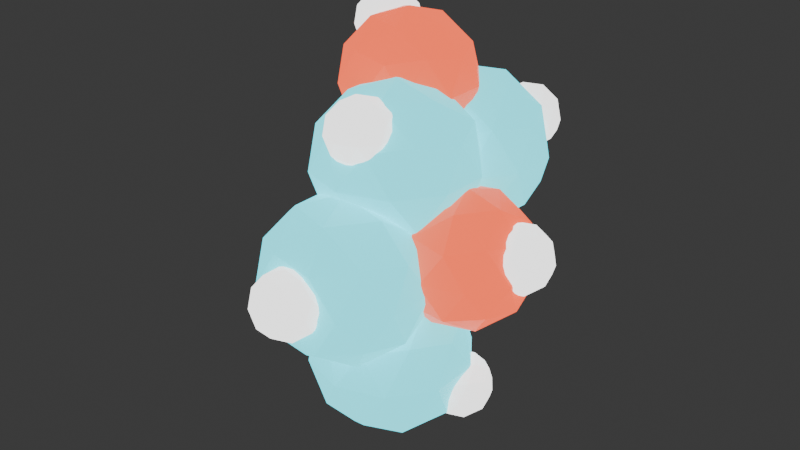 # Source: nano.blend  (saved by Blender 4.1.23; exported with 4.5.12 LTS)
import bpy
from mathutils import Matrix  # noqa: F401  (used for matrix-valued properties, if any)

bpy.ops.wm.read_factory_settings(use_empty=True)
scene = bpy.context.scene
scene.name = 'Scene'

# ---- collections
col_collection = bpy.data.collections.new('Collection'); scene.collection.children.link(col_collection)

# ---- materials (node trees are filled in below, after node groups)
mat_material_002 = bpy.data.materials.new('Material.002')
mat_material_002.use_transparent_shadow = False
mat_material_003 = bpy.data.materials.new('Material.003')
mat_material_003.use_transparent_shadow = False
mat_material_001 = bpy.data.materials.new('Material.001')
mat_material_001.use_transparent_shadow = False

# ---- material node trees
mat_material_002.use_nodes = True; mat_material_002.node_tree.nodes.clear()
_N = mat_material_002.node_tree.nodes; _L = mat_material_002.node_tree.links
n0 = _N.new('ShaderNodeBsdfPrincipled'); n0.name = 'Principled BSDF'; n0.location = (10, 300)
n0.inputs[0].default_value = (0.07421, 0.6939, 0.7991, 1.0)
n0.inputs[27].default_value = (0.07421, 0.6939, 0.7991, 1.0)
n0.inputs[28].default_value = 2.0
n1 = _N.new('ShaderNodeOutputMaterial'); n1.name = 'Material Output'; n1.location = (300, 300)
_L.new(n0.outputs[0], n1.inputs[0])
n1.is_active_output = True
mat_material_003.use_nodes = True; mat_material_003.node_tree.nodes.clear()
_N = mat_material_003.node_tree.nodes; _L = mat_material_003.node_tree.links
n0 = _N.new('ShaderNodeBsdfPrincipled'); n0.name = 'Principled BSDF'; n0.location = (10, 300)
n0.inputs[0].default_value = (0.7991, 0.09759, 0.0382, 1.0)
n0.inputs[27].default_value = (0.7991, 0.09759, 0.0382, 1.0)
n0.inputs[28].default_value = 2.0
n1 = _N.new('ShaderNodeOutputMaterial'); n1.name = 'Material Output'; n1.location = (300, 300)
_L.new(n0.outputs[0], n1.inputs[0])
n1.is_active_output = True
mat_material_001.use_nodes = True; mat_material_001.node_tree.nodes.clear()
_N = mat_material_001.node_tree.nodes; _L = mat_material_001.node_tree.links
n0 = _N.new('ShaderNodeBsdfPrincipled'); n0.name = 'Principled BSDF'; n0.location = (10, 300)
n0.inputs[28].default_value = 2.0
n1 = _N.new('ShaderNodeOutputMaterial'); n1.name = 'Material Output'; n1.location = (300, 300)
_L.new(n0.outputs[0], n1.inputs[0])
n1.is_active_output = True

# ---- world
world_world = bpy.data.worlds.new('World'); scene.world = world_world
world_world.use_nodes = True; world_world.node_tree.nodes.clear()
_N = world_world.node_tree.nodes; _L = world_world.node_tree.links
n0 = _N.new('ShaderNodeOutputWorld'); n0.name = 'World Output'; n0.location = (300, 300)
n1 = _N.new('ShaderNodeBackground'); n1.name = 'Background'; n1.location = (10, 300)
n1.inputs[0].default_value = (0.05088, 0.05088, 0.05088, 1.0)
_L.new(n1.outputs[0], n0.inputs[0])
n0.is_active_output = True
world_world.color = (0.05088, 0.05088, 0.05088)
world_world.use_sun_shadow = False
world_world.sun_shadow_jitter_overblur = 0.0

# ---- meshes
me_icosphere_007 = bpy.data.meshes.new('Icosphere.007')
me_icosphere_007.from_pydata([(0.0, 0.0, -0.1), (0.07236, -0.05257, -0.04472), (-0.02764, -0.08506, -0.04472), (-0.08944, 0.0, -0.04472), (-0.02764, 0.08506, -0.04472), (0.07236, 0.05257, -0.04472), (0.02764, -0.08506, 0.04472), (-0.07236, -0.05257, 0.04472), (-0.07236, 0.05257, 0.04472), (0.02764, 0.08506, 0.04472), (0.08944, 0.0, 0.04472), (0.0, 0.0, 0.1), (-0.01625, -0.05, -0.08507), (0.04253, -0.0309, -0.08507), (0.02629, -0.0809, -0.05257), (0.08506, 0.0, -0.05257), (0.04253, 0.0309, -0.08507), (-0.05257, 0.0, -0.08507), (-0.06882, -0.05, -0.05257), (-0.01625, 0.05, -0.08507), (-0.06882, 0.05, -0.05257), (0.02629, 0.0809, -0.05257), (0.09511, -0.0309, 0.0), (0.09511, 0.0309, 0.0), (0.0, -0.1, 0.0), (0.05878, -0.0809, 0.0), (-0.09511, -0.0309, 0.0), (-0.05878, -0.0809, 0.0), (-0.05878, 0.0809, 0.0), (-0.09511, 0.0309, 0.0), (0.05878, 0.0809, 0.0), (0.0, 0.1, 0.0), (0.06882, -0.05, 0.05257), (-0.02629, -0.0809, 0.05257), (-0.08506, 0.0, 0.05257), (-0.02629, 0.0809, 0.05257), (0.06882, 0.05, 0.05257), (0.01625, -0.05, 0.08507), (0.05257, 0.0, 0.08507), (-0.04253, -0.0309, 0.08507), (-0.04253, 0.0309, 0.08507), (0.01625, 0.05, 0.08507)], [], [(0, 13, 12), (1, 13, 15), (0, 12, 17), (0, 17, 19), (0, 19, 16), (1, 15, 22), (2, 14, 24), (3, 18, 26), (4, 20, 28), (5, 21, 30), (1, 22, 25), (2, 24, 27), (3, 26, 29), (4, 28, 31), (5, 30, 23), (6, 32, 37), (7, 33, 39), (8, 34, 40), (9, 35, 41), (10, 36, 38), (38, 41, 11), (38, 36, 41), (36, 9, 41), (41, 40, 11), (41, 35, 40), (35, 8, 40), (40, 39, 11), (40, 34, 39), (34, 7, 39), (39, 37, 11), (39, 33, 37), (33, 6, 37), (37, 38, 11), (37, 32, 38), (32, 10, 38), (23, 36, 10), (23, 30, 36), (30, 9, 36), (31, 35, 9), (31, 28, 35), (28, 8, 35), (29, 34, 8), (29, 26, 34), (26, 7, 34), (27, 33, 7), (27, 24, 33), (24, 6, 33), (25, 32, 6), (25, 22, 32), (22, 10, 32), (30, 31, 9), (30, 21, 31), (21, 4, 31), (28, 29, 8), (28, 20, 29), (20, 3, 29), (26, 27, 7), (26, 18, 27), (18, 2, 27), (24, 25, 6), (24, 14, 25), (14, 1, 25), (22, 23, 10), (22, 15, 23), (15, 5, 23), (16, 21, 5), (16, 19, 21), (19, 4, 21), (19, 20, 4), (19, 17, 20), (17, 3, 20), (17, 18, 3), (17, 12, 18), (12, 2, 18), (15, 16, 5), (15, 13, 16), (13, 0, 16), (12, 14, 2), (12, 13, 14), (13, 1, 14)])
_uv = me_icosphere_007.uv_layers.new(name='UVMap')
_uv.uv.foreach_set('vector', [0.1818, 0.0, 0.2273, 0.07873, 0.1364, 0.07873, 0.2727, 0.1575, 0.3182, 0.07873, 0.3636, 0.1575, 0.9091, 0.0, 0.9545, 0.07873, 0.8636, 0.07873, 0.7273, 0.0, 0.7727, 0.07873, 0.6818, 0.07873, 0.5455, 0.0, 0.5909, 0.07873, 0.5, 0.07873, 0.2727, 0.1575, 0.3636, 0.1575, 0.3182, 0.2362, 0.09091, 0.1575, 0.1818, 0.1575, 0.1364, 0.2362, 0.8182, 0.1575, 0.9091, 0.1575, 0.8636, 0.2362, 0.6364, 0.1575, 0.7273, 0.1575, 0.6818, 0.2362, 0.4545, 0.1575, 0.5455, 0.1575, 0.5, 0.2362, 0.2727, 0.1575, 0.3182, 0.2362, 0.2273, 0.2362, 0.09091, 0.1575, 0.1364, 0.2362, 0.04546, 0.2362, 0.8182, 0.1575, 0.8636, 0.2362, 0.7727, 0.2362, 0.6364, 0.1575, 0.6818, 0.2362, 0.5909, 0.2362, 0.4545, 0.1575, 0.5, 0.2362, 0.4091, 0.2362, 0.1818, 0.3149, 0.2727, 0.3149, 0.2273, 0.3937, 0.0, 0.3149, 0.09091, 0.3149, 0.04546, 0.3937, 0.7273, 0.3149, 0.8182, 0.3149, 0.7727, 0.3937, 0.5455, 0.3149, 0.6364, 0.3149, 0.5909, 0.3937, 0.3636, 0.3149, 0.4545, 0.3149, 0.4091, 0.3937, 0.4091, 0.3937, 0.5, 0.3937, 0.4545, 0.4724, 0.4091, 0.3937, 0.4545, 0.3149, 0.5, 0.3937, 0.4545, 0.3149, 0.5455, 0.3149, 0.5, 0.3937, 0.5909, 0.3937, 0.6818, 0.3937, 0.6364, 0.4724, 0.5909, 0.3937, 0.6364, 0.3149, 0.6818, 0.3937, 0.6364, 0.3149, 0.7273, 0.3149, 0.6818, 0.3937, 0.7727, 0.3937, 0.8636, 0.3937, 0.8182, 0.4724, 0.7727, 0.3937, 0.8182, 0.3149, 0.8636, 0.3937, 0.8182, 0.3149, 0.9091, 0.3149, 0.8636, 0.3937, 0.04546, 0.3937, 0.1364, 0.3937, 0.09091, 0.4724, 0.04546, 0.3937, 0.09091, 0.3149, 0.1364, 0.3937, 0.09091, 0.3149, 0.1818, 0.3149, 0.1364, 0.3937, 0.2273, 0.3937, 0.3182, 0.3937, 0.2727, 0.4724, 0.2273, 0.3937, 0.2727, 0.3149, 0.3182, 0.3937, 0.2727, 0.3149, 0.3636, 0.3149, 0.3182, 0.3937, 0.4091, 0.2362, 0.4545, 0.3149, 0.3636, 0.3149, 0.4091, 0.2362, 0.5, 0.2362, 0.4545, 0.3149, 0.5, 0.2362, 0.5455, 0.3149, 0.4545, 0.3149, 0.5909, 0.2362, 0.6364, 0.3149, 0.5455, 0.3149, 0.5909, 0.2362, 0.6818, 0.2362, 0.6364, 0.3149, 0.6818, 0.2362, 0.7273, 0.3149, 0.6364, 0.3149, 0.7727, 0.2362, 0.8182, 0.3149, 0.7273, 0.3149, 0.7727, 0.2362, 0.8636, 0.2362, 0.8182, 0.3149, 0.8636, 0.2362, 0.9091, 0.3149, 0.8182, 0.3149, 0.04546, 0.2362, 0.09091, 0.3149, 0.0, 0.3149, 0.04546, 0.2362, 0.1364, 0.2362, 0.09091, 0.3149, 0.1364, 0.2362, 0.1818, 0.3149, 0.09091, 0.3149, 0.2273, 0.2362, 0.2727, 0.3149, 0.1818, 0.3149, 0.2273, 0.2362, 0.3182, 0.2362, 0.2727, 0.3149, 0.3182, 0.2362, 0.3636, 0.3149, 0.2727, 0.3149, 0.5, 0.2362, 0.5909, 0.2362, 0.5455, 0.3149, 0.5, 0.2362, 0.5455, 0.1575, 0.5909, 0.2362, 0.5455, 0.1575, 0.6364, 0.1575, 0.5909, 0.2362, 0.6818, 0.2362, 0.7727, 0.2362, 0.7273, 0.3149, 0.6818, 0.2362, 0.7273, 0.1575, 0.7727, 0.2362, 0.7273, 0.1575, 0.8182, 0.1575, 0.7727, 0.2362, 0.8636, 0.2362, 0.9545, 0.2362, 0.9091, 0.3149, 0.8636, 0.2362, 0.9091, 0.1575, 0.9545, 0.2362, 0.9091, 0.1575, 1.0, 0.1575, 0.9545, 0.2362, 0.1364, 0.2362, 0.2273, 0.2362, 0.1818, 0.3149, 0.1364, 0.2362, 0.1818, 0.1575, 0.2273, 0.2362, 0.1818, 0.1575, 0.2727, 0.1575, 0.2273, 0.2362, 0.3182, 0.2362, 0.4091, 0.2362, 0.3636, 0.3149, 0.3182, 0.2362, 0.3636, 0.1575, 0.4091, 0.2362, 0.3636, 0.1575, 0.4545, 0.1575, 0.4091, 0.2362, 0.5, 0.07873, 0.5455, 0.1575, 0.4545, 0.1575, 0.5, 0.07873, 0.5909, 0.07873, 0.5455, 0.1575, 0.5909, 0.07873, 0.6364, 0.1575, 0.5455, 0.1575, 0.6818, 0.07873, 0.7273, 0.1575, 0.6364, 0.1575, 0.6818, 0.07873, 0.7727, 0.07873, 0.7273, 0.1575, 0.7727, 0.07873, 0.8182, 0.1575, 0.7273, 0.1575, 0.8636, 0.07873, 0.9091, 0.1575, 0.8182, 0.1575, 0.8636, 0.07873, 0.9545, 0.07873, 0.9091, 0.1575, 0.9545, 0.07873, 1.0, 0.1575, 0.9091, 0.1575, 0.3636, 0.1575, 0.4091, 0.07873, 0.4545, 0.1575, 0.3636, 0.1575, 0.3182, 0.07873, 0.4091, 0.07873, 0.3182, 0.07873, 0.3636, 0.0, 0.4091, 0.07873, 0.1364, 0.07873, 0.1818, 0.1575, 0.09091, 0.1575, 0.1364, 0.07873, 0.2273, 0.07873, 0.1818, 0.1575, 0.2273, 0.07873, 0.2727, 0.1575, 0.1818, 0.1575])
me_icosphere_007.materials.append(mat_material_002)
me_icosphere_007.update()
me_icosphere_008 = bpy.data.meshes.new('Icosphere.008')
me_icosphere_008.from_pydata([(0.0, 0.0, -0.1), (0.07236, -0.05257, -0.04472), (-0.02764, -0.08506, -0.04472), (-0.08944, 0.0, -0.04472), (-0.02764, 0.08506, -0.04472), (0.07236, 0.05257, -0.04472), (0.02764, -0.08506, 0.04472), (-0.07236, -0.05257, 0.04472), (-0.07236, 0.05257, 0.04472), (0.02764, 0.08506, 0.04472), (0.08944, 0.0, 0.04472), (0.0, 0.0, 0.1), (-0.01625, -0.05, -0.08507), (0.04253, -0.0309, -0.08507), (0.02629, -0.0809, -0.05257), (0.08506, 0.0, -0.05257), (0.04253, 0.0309, -0.08507), (-0.05257, 0.0, -0.08507), (-0.06882, -0.05, -0.05257), (-0.01625, 0.05, -0.08507), (-0.06882, 0.05, -0.05257), (0.02629, 0.0809, -0.05257), (0.09511, -0.0309, 0.0), (0.09511, 0.0309, 0.0), (0.0, -0.1, 0.0), (0.05878, -0.0809, 0.0), (-0.09511, -0.0309, 0.0), (-0.05878, -0.0809, 0.0), (-0.05878, 0.0809, 0.0), (-0.09511, 0.0309, 0.0), (0.05878, 0.0809, 0.0), (0.0, 0.1, 0.0), (0.06882, -0.05, 0.05257), (-0.02629, -0.0809, 0.05257), (-0.08506, 0.0, 0.05257), (-0.02629, 0.0809, 0.05257), (0.06882, 0.05, 0.05257), (0.01625, -0.05, 0.08507), (0.05257, 0.0, 0.08507), (-0.04253, -0.0309, 0.08507), (-0.04253, 0.0309, 0.08507), (0.01625, 0.05, 0.08507)], [], [(0, 13, 12), (1, 13, 15), (0, 12, 17), (0, 17, 19), (0, 19, 16), (1, 15, 22), (2, 14, 24), (3, 18, 26), (4, 20, 28), (5, 21, 30), (1, 22, 25), (2, 24, 27), (3, 26, 29), (4, 28, 31), (5, 30, 23), (6, 32, 37), (7, 33, 39), (8, 34, 40), (9, 35, 41), (10, 36, 38), (38, 41, 11), (38, 36, 41), (36, 9, 41), (41, 40, 11), (41, 35, 40), (35, 8, 40), (40, 39, 11), (40, 34, 39), (34, 7, 39), (39, 37, 11), (39, 33, 37), (33, 6, 37), (37, 38, 11), (37, 32, 38), (32, 10, 38), (23, 36, 10), (23, 30, 36), (30, 9, 36), (31, 35, 9), (31, 28, 35), (28, 8, 35), (29, 34, 8), (29, 26, 34), (26, 7, 34), (27, 33, 7), (27, 24, 33), (24, 6, 33), (25, 32, 6), (25, 22, 32), (22, 10, 32), (30, 31, 9), (30, 21, 31), (21, 4, 31), (28, 29, 8), (28, 20, 29), (20, 3, 29), (26, 27, 7), (26, 18, 27), (18, 2, 27), (24, 25, 6), (24, 14, 25), (14, 1, 25), (22, 23, 10), (22, 15, 23), (15, 5, 23), (16, 21, 5), (16, 19, 21), (19, 4, 21), (19, 20, 4), (19, 17, 20), (17, 3, 20), (17, 18, 3), (17, 12, 18), (12, 2, 18), (15, 16, 5), (15, 13, 16), (13, 0, 16), (12, 14, 2), (12, 13, 14), (13, 1, 14)])
_uv = me_icosphere_008.uv_layers.new(name='UVMap')
_uv.uv.foreach_set('vector', [0.1818, 0.0, 0.2273, 0.07873, 0.1364, 0.07873, 0.2727, 0.1575, 0.3182, 0.07873, 0.3636, 0.1575, 0.9091, 0.0, 0.9545, 0.07873, 0.8636, 0.07873, 0.7273, 0.0, 0.7727, 0.07873, 0.6818, 0.07873, 0.5455, 0.0, 0.5909, 0.07873, 0.5, 0.07873, 0.2727, 0.1575, 0.3636, 0.1575, 0.3182, 0.2362, 0.09091, 0.1575, 0.1818, 0.1575, 0.1364, 0.2362, 0.8182, 0.1575, 0.9091, 0.1575, 0.8636, 0.2362, 0.6364, 0.1575, 0.7273, 0.1575, 0.6818, 0.2362, 0.4545, 0.1575, 0.5455, 0.1575, 0.5, 0.2362, 0.2727, 0.1575, 0.3182, 0.2362, 0.2273, 0.2362, 0.09091, 0.1575, 0.1364, 0.2362, 0.04546, 0.2362, 0.8182, 0.1575, 0.8636, 0.2362, 0.7727, 0.2362, 0.6364, 0.1575, 0.6818, 0.2362, 0.5909, 0.2362, 0.4545, 0.1575, 0.5, 0.2362, 0.4091, 0.2362, 0.1818, 0.3149, 0.2727, 0.3149, 0.2273, 0.3937, 0.0, 0.3149, 0.09091, 0.3149, 0.04546, 0.3937, 0.7273, 0.3149, 0.8182, 0.3149, 0.7727, 0.3937, 0.5455, 0.3149, 0.6364, 0.3149, 0.5909, 0.3937, 0.3636, 0.3149, 0.4545, 0.3149, 0.4091, 0.3937, 0.4091, 0.3937, 0.5, 0.3937, 0.4545, 0.4724, 0.4091, 0.3937, 0.4545, 0.3149, 0.5, 0.3937, 0.4545, 0.3149, 0.5455, 0.3149, 0.5, 0.3937, 0.5909, 0.3937, 0.6818, 0.3937, 0.6364, 0.4724, 0.5909, 0.3937, 0.6364, 0.3149, 0.6818, 0.3937, 0.6364, 0.3149, 0.7273, 0.3149, 0.6818, 0.3937, 0.7727, 0.3937, 0.8636, 0.3937, 0.8182, 0.4724, 0.7727, 0.3937, 0.8182, 0.3149, 0.8636, 0.3937, 0.8182, 0.3149, 0.9091, 0.3149, 0.8636, 0.3937, 0.04546, 0.3937, 0.1364, 0.3937, 0.09091, 0.4724, 0.04546, 0.3937, 0.09091, 0.3149, 0.1364, 0.3937, 0.09091, 0.3149, 0.1818, 0.3149, 0.1364, 0.3937, 0.2273, 0.3937, 0.3182, 0.3937, 0.2727, 0.4724, 0.2273, 0.3937, 0.2727, 0.3149, 0.3182, 0.3937, 0.2727, 0.3149, 0.3636, 0.3149, 0.3182, 0.3937, 0.4091, 0.2362, 0.4545, 0.3149, 0.3636, 0.3149, 0.4091, 0.2362, 0.5, 0.2362, 0.4545, 0.3149, 0.5, 0.2362, 0.5455, 0.3149, 0.4545, 0.3149, 0.5909, 0.2362, 0.6364, 0.3149, 0.5455, 0.3149, 0.5909, 0.2362, 0.6818, 0.2362, 0.6364, 0.3149, 0.6818, 0.2362, 0.7273, 0.3149, 0.6364, 0.3149, 0.7727, 0.2362, 0.8182, 0.3149, 0.7273, 0.3149, 0.7727, 0.2362, 0.8636, 0.2362, 0.8182, 0.3149, 0.8636, 0.2362, 0.9091, 0.3149, 0.8182, 0.3149, 0.04546, 0.2362, 0.09091, 0.3149, 0.0, 0.3149, 0.04546, 0.2362, 0.1364, 0.2362, 0.09091, 0.3149, 0.1364, 0.2362, 0.1818, 0.3149, 0.09091, 0.3149, 0.2273, 0.2362, 0.2727, 0.3149, 0.1818, 0.3149, 0.2273, 0.2362, 0.3182, 0.2362, 0.2727, 0.3149, 0.3182, 0.2362, 0.3636, 0.3149, 0.2727, 0.3149, 0.5, 0.2362, 0.5909, 0.2362, 0.5455, 0.3149, 0.5, 0.2362, 0.5455, 0.1575, 0.5909, 0.2362, 0.5455, 0.1575, 0.6364, 0.1575, 0.5909, 0.2362, 0.6818, 0.2362, 0.7727, 0.2362, 0.7273, 0.3149, 0.6818, 0.2362, 0.7273, 0.1575, 0.7727, 0.2362, 0.7273, 0.1575, 0.8182, 0.1575, 0.7727, 0.2362, 0.8636, 0.2362, 0.9545, 0.2362, 0.9091, 0.3149, 0.8636, 0.2362, 0.9091, 0.1575, 0.9545, 0.2362, 0.9091, 0.1575, 1.0, 0.1575, 0.9545, 0.2362, 0.1364, 0.2362, 0.2273, 0.2362, 0.1818, 0.3149, 0.1364, 0.2362, 0.1818, 0.1575, 0.2273, 0.2362, 0.1818, 0.1575, 0.2727, 0.1575, 0.2273, 0.2362, 0.3182, 0.2362, 0.4091, 0.2362, 0.3636, 0.3149, 0.3182, 0.2362, 0.3636, 0.1575, 0.4091, 0.2362, 0.3636, 0.1575, 0.4545, 0.1575, 0.4091, 0.2362, 0.5, 0.07873, 0.5455, 0.1575, 0.4545, 0.1575, 0.5, 0.07873, 0.5909, 0.07873, 0.5455, 0.1575, 0.5909, 0.07873, 0.6364, 0.1575, 0.5455, 0.1575, 0.6818, 0.07873, 0.7273, 0.1575, 0.6364, 0.1575, 0.6818, 0.07873, 0.7727, 0.07873, 0.7273, 0.1575, 0.7727, 0.07873, 0.8182, 0.1575, 0.7273, 0.1575, 0.8636, 0.07873, 0.9091, 0.1575, 0.8182, 0.1575, 0.8636, 0.07873, 0.9545, 0.07873, 0.9091, 0.1575, 0.9545, 0.07873, 1.0, 0.1575, 0.9091, 0.1575, 0.3636, 0.1575, 0.4091, 0.07873, 0.4545, 0.1575, 0.3636, 0.1575, 0.3182, 0.07873, 0.4091, 0.07873, 0.3182, 0.07873, 0.3636, 0.0, 0.4091, 0.07873, 0.1364, 0.07873, 0.1818, 0.1575, 0.09091, 0.1575, 0.1364, 0.07873, 0.2273, 0.07873, 0.1818, 0.1575, 0.2273, 0.07873, 0.2727, 0.1575, 0.1818, 0.1575])
me_icosphere_008.materials.append(mat_material_003)
me_icosphere_008.update()
me_icosphere_013 = bpy.data.meshes.new('Icosphere.013')
me_icosphere_013.from_pydata([(0.0, 0.0, -0.1), (0.07236, -0.05257, -0.04472), (-0.02764, -0.08506, -0.04472), (-0.08944, 0.0, -0.04472), (-0.02764, 0.08506, -0.04472), (0.07236, 0.05257, -0.04472), (0.02764, -0.08506, 0.04472), (-0.07236, -0.05257, 0.04472), (-0.07236, 0.05257, 0.04472), (0.02764, 0.08506, 0.04472), (0.08944, 0.0, 0.04472), (0.0, 0.0, 0.1), (-0.01625, -0.05, -0.08507), (0.04253, -0.0309, -0.08507), (0.02629, -0.0809, -0.05257), (0.08506, 0.0, -0.05257), (0.04253, 0.0309, -0.08507), (-0.05257, 0.0, -0.08507), (-0.06882, -0.05, -0.05257), (-0.01625, 0.05, -0.08507), (-0.06882, 0.05, -0.05257), (0.02629, 0.0809, -0.05257), (0.09511, -0.0309, 0.0), (0.09511, 0.0309, 0.0), (0.0, -0.1, 0.0), (0.05878, -0.0809, 0.0), (-0.09511, -0.0309, 0.0), (-0.05878, -0.0809, 0.0), (-0.05878, 0.0809, 0.0), (-0.09511, 0.0309, 0.0), (0.05878, 0.0809, 0.0), (0.0, 0.1, 0.0), (0.06882, -0.05, 0.05257), (-0.02629, -0.0809, 0.05257), (-0.08506, 0.0, 0.05257), (-0.02629, 0.0809, 0.05257), (0.06882, 0.05, 0.05257), (0.01625, -0.05, 0.08507), (0.05257, 0.0, 0.08507), (-0.04253, -0.0309, 0.08507), (-0.04253, 0.0309, 0.08507), (0.01625, 0.05, 0.08507)], [], [(0, 13, 12), (1, 13, 15), (0, 12, 17), (0, 17, 19), (0, 19, 16), (1, 15, 22), (2, 14, 24), (3, 18, 26), (4, 20, 28), (5, 21, 30), (1, 22, 25), (2, 24, 27), (3, 26, 29), (4, 28, 31), (5, 30, 23), (6, 32, 37), (7, 33, 39), (8, 34, 40), (9, 35, 41), (10, 36, 38), (38, 41, 11), (38, 36, 41), (36, 9, 41), (41, 40, 11), (41, 35, 40), (35, 8, 40), (40, 39, 11), (40, 34, 39), (34, 7, 39), (39, 37, 11), (39, 33, 37), (33, 6, 37), (37, 38, 11), (37, 32, 38), (32, 10, 38), (23, 36, 10), (23, 30, 36), (30, 9, 36), (31, 35, 9), (31, 28, 35), (28, 8, 35), (29, 34, 8), (29, 26, 34), (26, 7, 34), (27, 33, 7), (27, 24, 33), (24, 6, 33), (25, 32, 6), (25, 22, 32), (22, 10, 32), (30, 31, 9), (30, 21, 31), (21, 4, 31), (28, 29, 8), (28, 20, 29), (20, 3, 29), (26, 27, 7), (26, 18, 27), (18, 2, 27), (24, 25, 6), (24, 14, 25), (14, 1, 25), (22, 23, 10), (22, 15, 23), (15, 5, 23), (16, 21, 5), (16, 19, 21), (19, 4, 21), (19, 20, 4), (19, 17, 20), (17, 3, 20), (17, 18, 3), (17, 12, 18), (12, 2, 18), (15, 16, 5), (15, 13, 16), (13, 0, 16), (12, 14, 2), (12, 13, 14), (13, 1, 14)])
_uv = me_icosphere_013.uv_layers.new(name='UVMap')
_uv.uv.foreach_set('vector', [0.1818, 0.0, 0.2273, 0.07873, 0.1364, 0.07873, 0.2727, 0.1575, 0.3182, 0.07873, 0.3636, 0.1575, 0.9091, 0.0, 0.9545, 0.07873, 0.8636, 0.07873, 0.7273, 0.0, 0.7727, 0.07873, 0.6818, 0.07873, 0.5455, 0.0, 0.5909, 0.07873, 0.5, 0.07873, 0.2727, 0.1575, 0.3636, 0.1575, 0.3182, 0.2362, 0.09091, 0.1575, 0.1818, 0.1575, 0.1364, 0.2362, 0.8182, 0.1575, 0.9091, 0.1575, 0.8636, 0.2362, 0.6364, 0.1575, 0.7273, 0.1575, 0.6818, 0.2362, 0.4545, 0.1575, 0.5455, 0.1575, 0.5, 0.2362, 0.2727, 0.1575, 0.3182, 0.2362, 0.2273, 0.2362, 0.09091, 0.1575, 0.1364, 0.2362, 0.04546, 0.2362, 0.8182, 0.1575, 0.8636, 0.2362, 0.7727, 0.2362, 0.6364, 0.1575, 0.6818, 0.2362, 0.5909, 0.2362, 0.4545, 0.1575, 0.5, 0.2362, 0.4091, 0.2362, 0.1818, 0.3149, 0.2727, 0.3149, 0.2273, 0.3937, 0.0, 0.3149, 0.09091, 0.3149, 0.04546, 0.3937, 0.7273, 0.3149, 0.8182, 0.3149, 0.7727, 0.3937, 0.5455, 0.3149, 0.6364, 0.3149, 0.5909, 0.3937, 0.3636, 0.3149, 0.4545, 0.3149, 0.4091, 0.3937, 0.4091, 0.3937, 0.5, 0.3937, 0.4545, 0.4724, 0.4091, 0.3937, 0.4545, 0.3149, 0.5, 0.3937, 0.4545, 0.3149, 0.5455, 0.3149, 0.5, 0.3937, 0.5909, 0.3937, 0.6818, 0.3937, 0.6364, 0.4724, 0.5909, 0.3937, 0.6364, 0.3149, 0.6818, 0.3937, 0.6364, 0.3149, 0.7273, 0.3149, 0.6818, 0.3937, 0.7727, 0.3937, 0.8636, 0.3937, 0.8182, 0.4724, 0.7727, 0.3937, 0.8182, 0.3149, 0.8636, 0.3937, 0.8182, 0.3149, 0.9091, 0.3149, 0.8636, 0.3937, 0.04546, 0.3937, 0.1364, 0.3937, 0.09091, 0.4724, 0.04546, 0.3937, 0.09091, 0.3149, 0.1364, 0.3937, 0.09091, 0.3149, 0.1818, 0.3149, 0.1364, 0.3937, 0.2273, 0.3937, 0.3182, 0.3937, 0.2727, 0.4724, 0.2273, 0.3937, 0.2727, 0.3149, 0.3182, 0.3937, 0.2727, 0.3149, 0.3636, 0.3149, 0.3182, 0.3937, 0.4091, 0.2362, 0.4545, 0.3149, 0.3636, 0.3149, 0.4091, 0.2362, 0.5, 0.2362, 0.4545, 0.3149, 0.5, 0.2362, 0.5455, 0.3149, 0.4545, 0.3149, 0.5909, 0.2362, 0.6364, 0.3149, 0.5455, 0.3149, 0.5909, 0.2362, 0.6818, 0.2362, 0.6364, 0.3149, 0.6818, 0.2362, 0.7273, 0.3149, 0.6364, 0.3149, 0.7727, 0.2362, 0.8182, 0.3149, 0.7273, 0.3149, 0.7727, 0.2362, 0.8636, 0.2362, 0.8182, 0.3149, 0.8636, 0.2362, 0.9091, 0.3149, 0.8182, 0.3149, 0.04546, 0.2362, 0.09091, 0.3149, 0.0, 0.3149, 0.04546, 0.2362, 0.1364, 0.2362, 0.09091, 0.3149, 0.1364, 0.2362, 0.1818, 0.3149, 0.09091, 0.3149, 0.2273, 0.2362, 0.2727, 0.3149, 0.1818, 0.3149, 0.2273, 0.2362, 0.3182, 0.2362, 0.2727, 0.3149, 0.3182, 0.2362, 0.3636, 0.3149, 0.2727, 0.3149, 0.5, 0.2362, 0.5909, 0.2362, 0.5455, 0.3149, 0.5, 0.2362, 0.5455, 0.1575, 0.5909, 0.2362, 0.5455, 0.1575, 0.6364, 0.1575, 0.5909, 0.2362, 0.6818, 0.2362, 0.7727, 0.2362, 0.7273, 0.3149, 0.6818, 0.2362, 0.7273, 0.1575, 0.7727, 0.2362, 0.7273, 0.1575, 0.8182, 0.1575, 0.7727, 0.2362, 0.8636, 0.2362, 0.9545, 0.2362, 0.9091, 0.3149, 0.8636, 0.2362, 0.9091, 0.1575, 0.9545, 0.2362, 0.9091, 0.1575, 1.0, 0.1575, 0.9545, 0.2362, 0.1364, 0.2362, 0.2273, 0.2362, 0.1818, 0.3149, 0.1364, 0.2362, 0.1818, 0.1575, 0.2273, 0.2362, 0.1818, 0.1575, 0.2727, 0.1575, 0.2273, 0.2362, 0.3182, 0.2362, 0.4091, 0.2362, 0.3636, 0.3149, 0.3182, 0.2362, 0.3636, 0.1575, 0.4091, 0.2362, 0.3636, 0.1575, 0.4545, 0.1575, 0.4091, 0.2362, 0.5, 0.07873, 0.5455, 0.1575, 0.4545, 0.1575, 0.5, 0.07873, 0.5909, 0.07873, 0.5455, 0.1575, 0.5909, 0.07873, 0.6364, 0.1575, 0.5455, 0.1575, 0.6818, 0.07873, 0.7273, 0.1575, 0.6364, 0.1575, 0.6818, 0.07873, 0.7727, 0.07873, 0.7273, 0.1575, 0.7727, 0.07873, 0.8182, 0.1575, 0.7273, 0.1575, 0.8636, 0.07873, 0.9091, 0.1575, 0.8182, 0.1575, 0.8636, 0.07873, 0.9545, 0.07873, 0.9091, 0.1575, 0.9545, 0.07873, 1.0, 0.1575, 0.9091, 0.1575, 0.3636, 0.1575, 0.4091, 0.07873, 0.4545, 0.1575, 0.3636, 0.1575, 0.3182, 0.07873, 0.4091, 0.07873, 0.3182, 0.07873, 0.3636, 0.0, 0.4091, 0.07873, 0.1364, 0.07873, 0.1818, 0.1575, 0.09091, 0.1575, 0.1364, 0.07873, 0.2273, 0.07873, 0.1818, 0.1575, 0.2273, 0.07873, 0.2727, 0.1575, 0.1818, 0.1575])
me_icosphere_013.materials.append(mat_material_001)
me_icosphere_013.update()

# ---- objects
ob_icosphere_001 = bpy.data.objects.new('Icosphere.001', me_icosphere_007)
ob_icosphere_002 = bpy.data.objects.new('Icosphere.002', me_icosphere_008)
ob_icosphere_003 = bpy.data.objects.new('Icosphere.003', me_icosphere_013)
ob_icosphere_004 = bpy.data.objects.new('Icosphere.004', me_icosphere_007)
ob_icosphere_005 = bpy.data.objects.new('Icosphere.005', me_icosphere_007)
ob_icosphere_006 = bpy.data.objects.new('Icosphere.006', me_icosphere_007)
ob_icosphere_007 = bpy.data.objects.new('Icosphere.007', me_icosphere_007)
ob_icosphere_008 = bpy.data.objects.new('Icosphere.008', me_icosphere_008)
ob_icosphere_009 = bpy.data.objects.new('Icosphere.009', me_icosphere_008)
ob_icosphere_010 = bpy.data.objects.new('Icosphere.010', me_icosphere_013)
ob_icosphere_011 = bpy.data.objects.new('Icosphere.011', me_icosphere_013)
ob_icosphere_012 = bpy.data.objects.new('Icosphere.012', me_icosphere_013)
ob_icosphere_013 = bpy.data.objects.new('Icosphere.013', me_icosphere_013)
ob_icosphere_014 = bpy.data.objects.new('Icosphere.014', me_icosphere_013)
ob_icosphere_015 = bpy.data.objects.new('Icosphere.015', me_icosphere_013)

# ---- transforms, parenting, visibility, modifiers, constraints
ob_icosphere_001.location = (0.0, 0.0, 0.101)
ob_icosphere_002.location = (0.08336, 0.02875, 0.2436)
ob_icosphere_002.scale = (0.837, 0.837, 0.837)
ob_icosphere_003.location = (-0.004208, -0.1619, 0.2366)
ob_icosphere_003.scale = (0.4106, 0.4106, 0.4106)
ob_icosphere_004.location = (-0.006397, -0.06956, 0.2285)
ob_icosphere_005.location = (-0.007612, 0.01929, 0.3343)
ob_icosphere_006.location = (-0.003403, 0.1461, 0.3153)
ob_icosphere_007.location = (-0.0003475, 0.09277, 0.1851)
ob_icosphere_008.location = (-0.08967, 0.02961, 0.1469)
ob_icosphere_008.scale = (0.837, 0.837, 0.837)
ob_icosphere_009.location = (-0.04566, 0.08766, 0.4072)
ob_icosphere_009.scale = (0.837, 0.837, 0.837)
ob_icosphere_010.location = (0.1472, 0.0385, 0.259)
ob_icosphere_010.scale = (0.4106, 0.4106, 0.4106)
ob_icosphere_011.location = (-0.005228, -0.04234, 0.3907)
ob_icosphere_011.scale = (0.4106, 0.4106, 0.4106)
ob_icosphere_012.location = (-0.09478, 0.1096, 0.4587)
ob_icosphere_012.scale = (0.4106, 0.4106, 0.4106)
ob_icosphere_013.location = (-0.1719, 0.04442, 0.1499)
ob_icosphere_013.scale = (0.4106, 0.4106, 0.4106)
ob_icosphere_014.location = (0.0761, 0.03419, 0.06793)
ob_icosphere_014.scale = (0.4106, 0.4106, 0.4106)
ob_icosphere_015.location = (0.029, 0.2233, 0.3384)
ob_icosphere_015.scale = (0.4106, 0.4106, 0.4106)

# ---- collection membership
col_collection.objects.link(ob_icosphere_001)
col_collection.objects.link(ob_icosphere_002)
col_collection.objects.link(ob_icosphere_003)
col_collection.objects.link(ob_icosphere_004)
col_collection.objects.link(ob_icosphere_005)
col_collection.objects.link(ob_icosphere_006)
col_collection.objects.link(ob_icosphere_007)
col_collection.objects.link(ob_icosphere_008)
col_collection.objects.link(ob_icosphere_009)
col_collection.objects.link(ob_icosphere_010)
col_collection.objects.link(ob_icosphere_011)
col_collection.objects.link(ob_icosphere_012)
col_collection.objects.link(ob_icosphere_013)
col_collection.objects.link(ob_icosphere_014)
col_collection.objects.link(ob_icosphere_015)

# ---- scene / render settings (as saved in the file)
scene.frame_start = 1; scene.frame_end = 250; scene.frame_set(1)
scene.render.engine = 'BLENDER_EEVEE_NEXT'
scene.cycles.sampling_pattern = 'TABULATED_SOBOL'
scene.eevee.ray_tracing_options.trace_max_roughness = 0.0
bpy.context.view_layer.update()

# ---- added for rendering (the .blend has no active camera): camera
cam_auto = bpy.data.cameras.new('AutoCamera')
cam_auto.lens = 50.0
cam_auto.sensor_width = 36.0
cam_auto.clip_end = 1000.0
ob_auto_camera = bpy.data.objects.new('AutoCamera', cam_auto)
scene.collection.objects.link(ob_auto_camera)
ob_auto_camera.location = (0.71909, -0.847034, 0.835516)
ob_auto_camera.rotation_euler = (1.09748, -7.21219e-08, 0.694738)
scene.camera = ob_auto_camera
bpy.context.view_layer.update()
